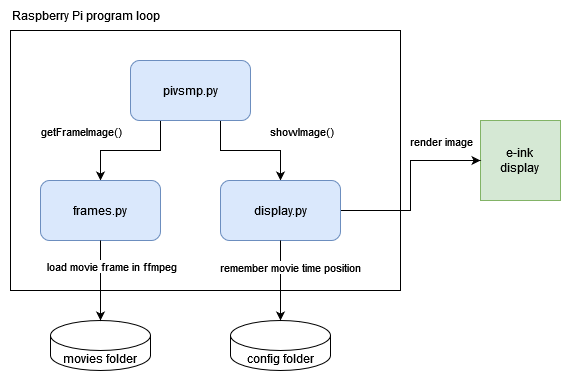

The diagram above was exported from draw.io. Its source (the exported page's mxGraphModel, read from the mxfile embedded in the PNG):
<mxGraphModel dx="794" dy="394" grid="1" gridSize="10" guides="1" tooltips="1" connect="1" arrows="1" fold="1" page="1" pageScale="1" pageWidth="850" pageHeight="1100" math="0" shadow="0">
  <root>
    <mxCell id="0" />
    <mxCell id="1" parent="0" />
    <mxCell id="DqJpSfuG55hqPf2JbL2f-1" value="&lt;div&gt;e-ink&lt;/div&gt;&lt;div&gt;display&lt;br&gt;&lt;/div&gt;" style="whiteSpace=wrap;html=1;aspect=fixed;fillColor=#d5e8d4;strokeColor=#82b366;" vertex="1" parent="1">
      <mxGeometry x="600" y="170" width="80" height="80" as="geometry" />
    </mxCell>
    <mxCell id="DqJpSfuG55hqPf2JbL2f-2" value="" style="rounded=0;whiteSpace=wrap;html=1;" vertex="1" parent="1">
      <mxGeometry x="130" y="80" width="390" height="260" as="geometry" />
    </mxCell>
    <mxCell id="DqJpSfuG55hqPf2JbL2f-3" value="Raspberry Pi program loop" style="text;html=1;align=center;verticalAlign=middle;resizable=0;points=[];autosize=1;strokeColor=none;fillColor=none;" vertex="1" parent="1">
      <mxGeometry x="120" y="50" width="170" height="30" as="geometry" />
    </mxCell>
    <mxCell id="DqJpSfuG55hqPf2JbL2f-7" style="edgeStyle=orthogonalEdgeStyle;rounded=0;orthogonalLoop=1;jettySize=auto;html=1;exitX=0.25;exitY=1;exitDx=0;exitDy=0;entryX=0.5;entryY=0;entryDx=0;entryDy=0;" edge="1" parent="1" source="DqJpSfuG55hqPf2JbL2f-4" target="DqJpSfuG55hqPf2JbL2f-6">
      <mxGeometry relative="1" as="geometry" />
    </mxCell>
    <mxCell id="DqJpSfuG55hqPf2JbL2f-8" value="getFrameImage()" style="edgeLabel;html=1;align=center;verticalAlign=middle;resizable=0;points=[];" vertex="1" connectable="0" parent="DqJpSfuG55hqPf2JbL2f-7">
      <mxGeometry x="0.2167" y="-7" relative="1" as="geometry">
        <mxPoint x="-37" y="-13" as="offset" />
      </mxGeometry>
    </mxCell>
    <mxCell id="DqJpSfuG55hqPf2JbL2f-9" style="edgeStyle=orthogonalEdgeStyle;rounded=0;orthogonalLoop=1;jettySize=auto;html=1;exitX=0.75;exitY=1;exitDx=0;exitDy=0;entryX=0.5;entryY=0;entryDx=0;entryDy=0;" edge="1" parent="1" source="DqJpSfuG55hqPf2JbL2f-4" target="DqJpSfuG55hqPf2JbL2f-5">
      <mxGeometry relative="1" as="geometry" />
    </mxCell>
    <mxCell id="DqJpSfuG55hqPf2JbL2f-10" value="showImage()" style="edgeLabel;html=1;align=center;verticalAlign=middle;resizable=0;points=[];" vertex="1" connectable="0" parent="DqJpSfuG55hqPf2JbL2f-9">
      <mxGeometry x="0.1833" y="9" relative="1" as="geometry">
        <mxPoint x="39" y="-11" as="offset" />
      </mxGeometry>
    </mxCell>
    <mxCell id="DqJpSfuG55hqPf2JbL2f-4" value="pivsmp.py" style="rounded=1;whiteSpace=wrap;html=1;fillColor=#dae8fc;strokeColor=#6c8ebf;" vertex="1" parent="1">
      <mxGeometry x="250" y="110" width="120" height="60" as="geometry" />
    </mxCell>
    <mxCell id="DqJpSfuG55hqPf2JbL2f-11" style="edgeStyle=orthogonalEdgeStyle;rounded=0;orthogonalLoop=1;jettySize=auto;html=1;exitX=1;exitY=0.5;exitDx=0;exitDy=0;entryX=0;entryY=0.5;entryDx=0;entryDy=0;" edge="1" parent="1" source="DqJpSfuG55hqPf2JbL2f-5" target="DqJpSfuG55hqPf2JbL2f-1">
      <mxGeometry relative="1" as="geometry" />
    </mxCell>
    <mxCell id="DqJpSfuG55hqPf2JbL2f-12" value="render image" style="edgeLabel;html=1;align=center;verticalAlign=middle;resizable=0;points=[];" vertex="1" connectable="0" parent="DqJpSfuG55hqPf2JbL2f-11">
      <mxGeometry x="0.3895" y="9" relative="1" as="geometry">
        <mxPoint x="18" y="-11" as="offset" />
      </mxGeometry>
    </mxCell>
    <mxCell id="DqJpSfuG55hqPf2JbL2f-5" value="display.py" style="rounded=1;whiteSpace=wrap;html=1;fillColor=#dae8fc;strokeColor=#6c8ebf;" vertex="1" parent="1">
      <mxGeometry x="340" y="230" width="120" height="60" as="geometry" />
    </mxCell>
    <mxCell id="DqJpSfuG55hqPf2JbL2f-6" value="frames.py" style="rounded=1;whiteSpace=wrap;html=1;fillColor=#dae8fc;strokeColor=#6c8ebf;" vertex="1" parent="1">
      <mxGeometry x="160" y="230" width="120" height="60" as="geometry" />
    </mxCell>
    <mxCell id="DqJpSfuG55hqPf2JbL2f-13" value="movies folder" style="shape=cylinder3;whiteSpace=wrap;html=1;boundedLbl=1;backgroundOutline=1;size=15;" vertex="1" parent="1">
      <mxGeometry x="170" y="370" width="100" height="50" as="geometry" />
    </mxCell>
    <mxCell id="DqJpSfuG55hqPf2JbL2f-14" style="edgeStyle=orthogonalEdgeStyle;rounded=0;orthogonalLoop=1;jettySize=auto;html=1;exitX=0.5;exitY=1;exitDx=0;exitDy=0;entryX=0.5;entryY=0;entryDx=0;entryDy=0;entryPerimeter=0;" edge="1" parent="1" source="DqJpSfuG55hqPf2JbL2f-6" target="DqJpSfuG55hqPf2JbL2f-13">
      <mxGeometry relative="1" as="geometry" />
    </mxCell>
    <mxCell id="DqJpSfuG55hqPf2JbL2f-15" value="load movie frame in ffmpeg" style="edgeLabel;html=1;align=center;verticalAlign=middle;resizable=0;points=[];" vertex="1" connectable="0" parent="DqJpSfuG55hqPf2JbL2f-14">
      <mxGeometry x="-0.375" y="10" relative="1" as="geometry">
        <mxPoint as="offset" />
      </mxGeometry>
    </mxCell>
    <mxCell id="DqJpSfuG55hqPf2JbL2f-16" value="config folder" style="shape=cylinder3;whiteSpace=wrap;html=1;boundedLbl=1;backgroundOutline=1;size=15;" vertex="1" parent="1">
      <mxGeometry x="350" y="370" width="100" height="50" as="geometry" />
    </mxCell>
    <mxCell id="DqJpSfuG55hqPf2JbL2f-17" style="edgeStyle=orthogonalEdgeStyle;rounded=0;orthogonalLoop=1;jettySize=auto;html=1;exitX=0.5;exitY=1;exitDx=0;exitDy=0;entryX=0.5;entryY=0;entryDx=0;entryDy=0;entryPerimeter=0;" edge="1" parent="1" source="DqJpSfuG55hqPf2JbL2f-5" target="DqJpSfuG55hqPf2JbL2f-16">
      <mxGeometry relative="1" as="geometry" />
    </mxCell>
    <mxCell id="DqJpSfuG55hqPf2JbL2f-18" value="remember movie time position" style="edgeLabel;html=1;align=center;verticalAlign=middle;resizable=0;points=[];" vertex="1" connectable="0" parent="DqJpSfuG55hqPf2JbL2f-17">
      <mxGeometry x="-0.35" y="9" relative="1" as="geometry">
        <mxPoint as="offset" />
      </mxGeometry>
    </mxCell>
  </root>
</mxGraphModel>